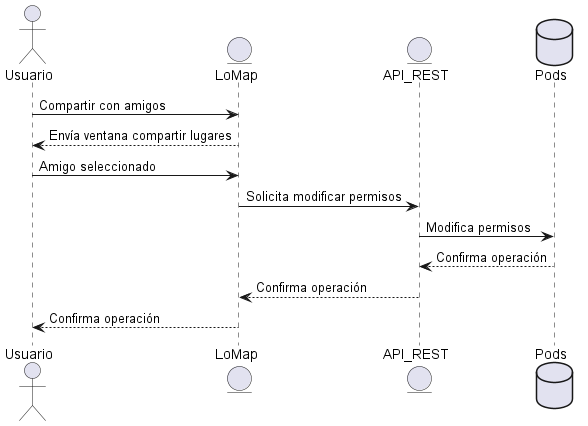

The diagram above was rendered by PlantUML. Its source (embedded in the PNG):
@startuml
actor Usuario
entity LoMap
Usuario -> LoMap: Compartir con amigos
LoMap --> Usuario: Envía ventana compartir lugares
entity API_REST
database Pod as "Pods"
Usuario -> LoMap: Amigo seleccionado
LoMap->API_REST: Solicita modificar permisos
API_REST-> Pod : Modifica permisos
Pod--> API_REST: Confirma operación
API_REST -->LoMap:Confirma operación
LoMap--> Usuario: Confirma operación
@enduml